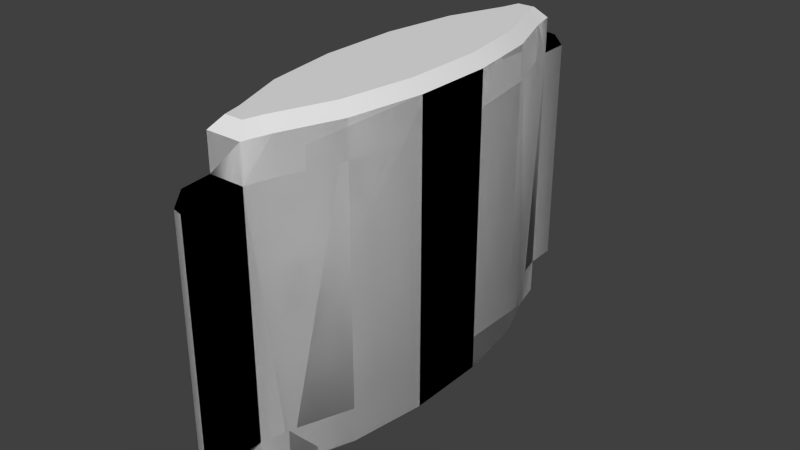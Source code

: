 # Source: patch_berserk.blend  (saved by Blender 2.76.0; exported with 4.5.12 LTS)
import bpy
from mathutils import Matrix  # noqa: F401  (used for matrix-valued properties, if any)

bpy.ops.wm.read_factory_settings(use_empty=True)
scene = bpy.context.scene
scene.name = 'Scene'

# ---- collections
col_collection_1 = bpy.data.collections.new('Collection 1'); scene.collection.children.link(col_collection_1)

# ---- world
world_world = bpy.data.worlds.new('World'); scene.world = world_world
world_world.color = (0.05088, 0.05088, 0.05088)
world_world.use_sun_shadow = False
world_world.sun_shadow_jitter_overblur = 0.0
world_world.cycles.sampling_method = 'NONE'
world_world.cycles.sample_map_resolution = 256

# ---- meshes
me_path_berserk_mesh_data_001 = bpy.data.meshes.new('path_berserk_mesh_data.001')
me_path_berserk_mesh_data_001.from_pydata([(0.007091, 0.07898, -0.0472), (0.006945, -0.079, -0.0472), (-0.007091, -0.07898, -0.0472), (-0.006945, 0.079, -0.0472), (0.007091, 0.07898, 0.04465), (0.006945, -0.079, 0.04465), (-0.007091, -0.07898, 0.04465), (-0.006945, 0.079, 0.04465), (0.006945, -0.1022, -0.0472), (-0.006945, 0.1022, -0.0472), (0.006945, -0.1022, 0.04465), (-0.006945, 0.1022, 0.04465), (0.007091, 0.07898, 0.05864), (0.009648, 0.06875, 0.05864), (0.01812, 0.04592, 0.05864), (0.02269, 0.01609, 0.05864), (0.02269, -0.01618, 0.05864), (0.0181, -0.04599, 0.05864), (0.009621, -0.0688, 0.05864), (0.006945, -0.079, 0.05864), (-0.007091, -0.07898, 0.05864), (-0.009648, -0.06875, 0.05864), (-0.01812, -0.04592, 0.05864), (-0.02269, -0.01609, 0.05864), (-0.02269, 0.01618, 0.05864), (-0.0181, 0.04599, 0.05864), (-0.009621, 0.0688, 0.05864), (-0.006945, 0.079, 0.05864), (0.007091, 0.07898, -0.06083), (0.009648, 0.06875, -0.06083), (0.01812, 0.04592, -0.06083), (0.02269, 0.01609, -0.06083), (0.02269, -0.01618, -0.06083), (0.0181, -0.04599, -0.06083), (0.009621, -0.0688, -0.06083), (0.006945, -0.079, -0.06083), (-0.007091, -0.07898, -0.06083), (-0.009648, -0.06875, -0.06083), (-0.01812, -0.04592, -0.06083), (-0.02269, -0.01609, -0.06083), (-0.02269, 0.01618, -0.06083), (-0.0181, 0.04599, -0.06083), (-0.009621, 0.0688, -0.06083), (-0.006945, 0.079, -0.06083), (-0.002961, 0.1012, -0.0472), (0.006684, 0.09123, -0.0472), (0.002961, -0.1012, -0.0472), (-0.00564, -0.09123, -0.0472), (0.006684, 0.09123, 0.04465), (-0.002961, 0.1012, 0.04465), (-0.00564, -0.09123, 0.04465), (0.002961, -0.1012, 0.04465)], [], [(21, 37, 6), (8, 10, 46), (27, 12, 4), (36, 2, 37), (19, 20, 6), (14, 15, 31), (41, 40, 24), (32, 16, 17), (22, 38, 37), (26, 7, 42), (6, 37, 2), (24, 40, 39), (6, 20, 21), (14, 30, 29), (34, 18, 5), (50, 51, 5), (2, 47, 50), (0, 45, 48), (3, 44, 45), (10, 51, 46), (7, 11, 9), (1, 46, 47), (48, 49, 7), (5, 10, 8), (0, 28, 43), (17, 18, 34), (41, 25, 26), (39, 38, 22), (2, 36, 35), (29, 4, 13), (31, 15, 16), (25, 41, 24), (33, 34, 37), (13, 14, 29), (5, 1, 34), (23, 24, 39), (18, 19, 5), (6, 50, 5), (6, 2, 50), (4, 0, 48), (21, 22, 37), (3, 9, 44), (3, 7, 9), (7, 3, 42), (26, 27, 7), (43, 42, 3), (35, 34, 1), (33, 32, 17), (10, 5, 51), (30, 14, 31), (5, 19, 6), (7, 27, 4), (45, 0, 3), (47, 46, 51), (49, 48, 45), (11, 49, 44), (25, 24, 14), (47, 2, 1), (1, 8, 46), (11, 7, 49), (4, 48, 7), (1, 5, 8), (3, 0, 43), (33, 17, 34), (42, 41, 26), (23, 39, 22), (1, 2, 35), (12, 13, 4), (29, 28, 0), (0, 4, 29), (32, 31, 16), (42, 43, 29), (29, 30, 41), (43, 28, 29), (40, 41, 30), (38, 39, 32), (35, 36, 37), (37, 38, 33), (41, 42, 29), (30, 31, 40), (32, 33, 38), (34, 35, 37), (39, 31, 32), (31, 39, 40), (50, 47, 51), (44, 49, 45), (9, 11, 44), (15, 14, 24), (13, 12, 27), (26, 25, 13), (13, 27, 26), (16, 15, 23), (18, 17, 21), (20, 19, 21), (23, 22, 16), (21, 19, 18), (17, 22, 21), (13, 25, 14), (24, 23, 15), (17, 16, 22)])
me_path_berserk_mesh_data_001.polygons.foreach_set('use_smooth', [True] * 100)
_uv = me_path_berserk_mesh_data_001.uv_layers.new(name='UVMap')
_uv.uv.foreach_set('vector', [0.3066, 0.7654, 0.3066, 0.7615, 0.3063, 0.7649, 0.3054, 0.7622, 0.3054, 0.7639, 0.3052, 0.7622, 0.3102, 0.7654, 0.311, 0.7654, 0.311, 0.7649, 0.3063, 0.7615, 0.3063, 0.762, 0.3066, 0.7615, 0.3071, 0.7654, 0.3062, 0.7654, 0.3062, 0.7649, 0.31, 0.7654, 0.3091, 0.7654, 0.3091, 0.7615, 0.31, 0.7615, 0.3091, 0.7615, 0.3091, 0.7654, 0.3081, 0.7615, 0.3081, 0.7654, 0.3072, 0.7654, 0.3072, 0.7654, 0.3072, 0.7615, 0.3066, 0.7615, 0.3106, 0.7654, 0.3109, 0.7649, 0.3106, 0.7615, 0.3063, 0.7649, 0.3066, 0.7615, 0.3063, 0.762, 0.3091, 0.7654, 0.3091, 0.7615, 0.3081, 0.7615, 0.3063, 0.7649, 0.3063, 0.7654, 0.3066, 0.7654, 0.31, 0.7654, 0.31, 0.7615, 0.3106, 0.7615, 0.3066, 0.7615, 0.3066, 0.7654, 0.3063, 0.7649, 0.3116, 0.7645, 0.312, 0.7642, 0.3122, 0.7648, 0.3061, 0.7619, 0.3053, 0.7619, 0.3053, 0.7648, 0.3111, 0.7619, 0.3119, 0.7619, 0.3119, 0.7648, 0.3116, 0.7619, 0.3118, 0.7625, 0.3123, 0.7622, 0.3054, 0.7639, 0.3052, 0.7639, 0.3052, 0.7622, 0.3111, 0.7648, 0.3124, 0.7648, 0.3124, 0.7619, 0.3123, 0.7625, 0.3121, 0.7619, 0.3116, 0.7621, 0.3055, 0.7646, 0.305, 0.7648, 0.3048, 0.7642, 0.3061, 0.7648, 0.3047, 0.7648, 0.3047, 0.7619, 0.3102, 0.762, 0.3102, 0.7615, 0.3109, 0.7615, 0.3072, 0.7654, 0.3066, 0.7654, 0.3066, 0.7615, 0.31, 0.7615, 0.31, 0.7654, 0.3106, 0.7654, 0.3081, 0.7615, 0.3072, 0.7615, 0.3072, 0.7654, 0.3063, 0.762, 0.3063, 0.7615, 0.307, 0.7615, 0.3106, 0.7615, 0.3109, 0.7649, 0.3106, 0.7654, 0.3091, 0.7615, 0.3091, 0.7654, 0.3081, 0.7654, 0.31, 0.7654, 0.31, 0.7615, 0.3091, 0.7654, 0.3072, 0.7615, 0.3066, 0.7615, 0.3066, 0.7615, 0.3106, 0.7654, 0.31, 0.7654, 0.3106, 0.7615, 0.3063, 0.7649, 0.3063, 0.762, 0.3066, 0.7615, 0.3081, 0.7654, 0.3091, 0.7654, 0.3081, 0.7615, 0.3066, 0.7654, 0.3063, 0.7654, 0.3063, 0.7649, 0.3116, 0.7648, 0.3116, 0.7645, 0.3122, 0.7648, 0.3061, 0.7648, 0.3061, 0.7619, 0.3053, 0.7648, 0.3111, 0.7648, 0.3111, 0.7619, 0.3119, 0.7648, 0.3066, 0.7654, 0.3072, 0.7654, 0.3066, 0.7615, 0.3116, 0.7619, 0.3116, 0.7625, 0.3118, 0.7625, 0.3111, 0.7619, 0.3111, 0.7648, 0.3124, 0.7619, 0.3109, 0.7649, 0.3109, 0.762, 0.3106, 0.7615, 0.3106, 0.7654, 0.3109, 0.7654, 0.3109, 0.7649, 0.3109, 0.7615, 0.3106, 0.7615, 0.3109, 0.762, 0.3063, 0.7615, 0.3066, 0.7615, 0.3063, 0.762, 0.3072, 0.7615, 0.3081, 0.7615, 0.3072, 0.7654, 0.3122, 0.7642, 0.3122, 0.7648, 0.312, 0.7642, 0.31, 0.7615, 0.31, 0.7654, 0.3091, 0.7615, 0.3071, 0.7649, 0.3071, 0.7654, 0.3062, 0.7649, 0.3102, 0.7649, 0.3102, 0.7654, 0.311, 0.7649, 0.3123, 0.7622, 0.3123, 0.7619, 0.3116, 0.7619, 0.3053, 0.7619, 0.3047, 0.7619, 0.3047, 0.7648, 0.3121, 0.7648, 0.3111, 0.7648, 0.3111, 0.7619, 0.3124, 0.7648, 0.3121, 0.7648, 0.3121, 0.7619, 0.31, 0.7654, 0.3091, 0.7654, 0.31, 0.7654, 0.3116, 0.7621, 0.3116, 0.7625, 0.3123, 0.7625, 0.3123, 0.7625, 0.3123, 0.7619, 0.3121, 0.7619, 0.3048, 0.7648, 0.3048, 0.7642, 0.305, 0.7648, 0.3055, 0.7642, 0.3055, 0.7646, 0.3048, 0.7642, 0.3061, 0.7619, 0.3061, 0.7648, 0.3047, 0.7619, 0.3109, 0.762, 0.3102, 0.762, 0.3109, 0.7615, 0.3072, 0.7615, 0.3072, 0.7654, 0.3066, 0.7615, 0.3106, 0.7615, 0.31, 0.7615, 0.3106, 0.7654, 0.3081, 0.7654, 0.3081, 0.7615, 0.3072, 0.7654, 0.307, 0.762, 0.3063, 0.762, 0.307, 0.7615, 0.3109, 0.7654, 0.3106, 0.7654, 0.3109, 0.7649, 0.3106, 0.7615, 0.3109, 0.7615, 0.3109, 0.762, 0.3109, 0.762, 0.3109, 0.7649, 0.3106, 0.7615, 0.3081, 0.7615, 0.3091, 0.7615, 0.3081, 0.7654, 0.3106, 0.7615, 0.3109, 0.7615, 0.3106, 0.7615, 0.3106, 0.7615, 0.31, 0.7615, 0.31, 0.7615, 0.3109, 0.7615, 0.3109, 0.7615, 0.3106, 0.7615, 0.3091, 0.7615, 0.31, 0.7615, 0.31, 0.7615, 0.3072, 0.7615, 0.3081, 0.7615, 0.3081, 0.7615, 0.307, 0.7615, 0.3063, 0.7615, 0.3066, 0.7615, 0.3066, 0.7615, 0.3072, 0.7615, 0.3072, 0.7615, 0.31, 0.7615, 0.3106, 0.7615, 0.3106, 0.7615, 0.31, 0.7615, 0.3091, 0.7615, 0.3091, 0.7615, 0.3081, 0.7615, 0.3072, 0.7615, 0.3072, 0.7615, 0.3066, 0.7615, 0.307, 0.7615, 0.3066, 0.7615, 0.3081, 0.7615, 0.3091, 0.7615, 0.3081, 0.7615, 0.3091, 0.7615, 0.3081, 0.7615, 0.3091, 0.7615, 0.3053, 0.7648, 0.3053, 0.7619, 0.3047, 0.7648, 0.3121, 0.7619, 0.3121, 0.7648, 0.3111, 0.7619, 0.3124, 0.7619, 0.3124, 0.7648, 0.3121, 0.7619, 0.3091, 0.7654, 0.31, 0.7654, 0.3091, 0.7654, 0.3106, 0.7654, 0.311, 0.7654, 0.3109, 0.7654, 0.3106, 0.7654, 0.31, 0.7654, 0.3106, 0.7654, 0.3106, 0.7654, 0.3109, 0.7654, 0.3106, 0.7654, 0.3081, 0.7654, 0.3091, 0.7654, 0.3081, 0.7654, 0.3066, 0.7654, 0.3072, 0.7654, 0.3066, 0.7654, 0.3062, 0.7654, 0.3063, 0.7654, 0.3066, 0.7654, 0.3081, 0.7654, 0.3072, 0.7654, 0.3081, 0.7654, 0.3066, 0.7654, 0.3063, 0.7654, 0.3066, 0.7654, 0.3072, 0.7654, 0.3072, 0.7654, 0.3066, 0.7654, 0.3106, 0.7654, 0.31, 0.7654, 0.31, 0.7654, 0.3091, 0.7654, 0.3081, 0.7654, 0.3091, 0.7654, 0.3072, 0.7654, 0.3081, 0.7654, 0.3072, 0.7654])
me_path_berserk_mesh_data_001.use_remesh_preserve_volume = False
me_path_berserk_mesh_data_001.use_remesh_preserve_attributes = False
me_path_berserk_mesh_data_001.use_mirror_vertex_groups = False
me_path_berserk_mesh_data_001.update()
me_path_berserk_mesh_data = bpy.data.meshes.new('path_berserk_mesh_data')
me_path_berserk_mesh_data.from_pydata([(0.007091, 0.07898, -0.0472), (0.009648, 0.06875, -0.0472), (0.01812, 0.04592, -0.0472), (0.02269, 0.01609, -0.0472), (0.02269, -0.01618, -0.0472), (0.0181, -0.04599, -0.0472), (0.009621, -0.0688, -0.0472), (0.006945, -0.079, -0.0472), (-0.007091, -0.07898, -0.0472), (-0.009648, -0.06875, -0.0472), (-0.01812, -0.04592, -0.0472), (-0.02269, -0.01609, -0.0472), (-0.02269, 0.01618, -0.0472), (-0.0181, 0.04599, -0.0472), (-0.009621, 0.0688, -0.0472), (-0.006945, 0.079, -0.0472), (0.007091, 0.07898, 0.04465), (0.009648, 0.06875, 0.04465), (0.01812, 0.04592, 0.04465), (0.02269, 0.01609, 0.04465), (0.02269, -0.01618, 0.04465), (0.0181, -0.04599, 0.04465), (0.009621, -0.0688, 0.04465), (0.006945, -0.079, 0.04465), (-0.007091, -0.07898, 0.04465), (-0.009648, -0.06875, 0.04465), (-0.01812, -0.04592, 0.04465), (-0.02269, -0.01609, 0.04465), (-0.02269, 0.01618, 0.04465), (-0.0181, 0.04599, 0.04465), (-0.009621, 0.0688, 0.04465), (-0.006945, 0.079, 0.04465), (0.006945, -0.1022, -0.0472), (-0.006945, 0.1022, -0.0472), (0.006945, -0.1022, 0.04465), (-0.006945, 0.1022, 0.04465), (0.003619, 0.07454, 0.06309), (0.007091, 0.07898, 0.05864), (0.005395, 0.06743, 0.06309), (0.009648, 0.06875, 0.05864), (0.01379, 0.0448, 0.06309), (0.01812, 0.04592, 0.05864), (0.01825, 0.01575, 0.06309), (0.02269, 0.01609, 0.05864), (0.01824, -0.01584, 0.06309), (0.02269, -0.01618, 0.05864), (0.01377, -0.04487, 0.06309), (0.0181, -0.04599, 0.05864), (0.005377, -0.06746, 0.06309), (0.009621, -0.0688, 0.05864), (0.003517, -0.07455, 0.06309), (0.006945, -0.079, 0.05864), (-0.003619, -0.07454, 0.06309), (-0.007091, -0.07898, 0.05864), (-0.005395, -0.06743, 0.06309), (-0.009648, -0.06875, 0.05864), (-0.01379, -0.0448, 0.06309), (-0.01812, -0.04592, 0.05864), (-0.01825, -0.01575, 0.06309), (-0.02269, -0.01609, 0.05864), (-0.01824, 0.01584, 0.06309), (-0.02269, 0.01618, 0.05864), (-0.01377, 0.04487, 0.06309), (-0.0181, 0.04599, 0.05864), (-0.005377, 0.06746, 0.06309), (-0.009621, 0.0688, 0.05864), (-0.003517, 0.07455, 0.06309), (-0.006945, 0.079, 0.05864), (0.003619, 0.07454, -0.06528), (0.007091, 0.07898, -0.06083), (0.009648, 0.06875, -0.06083), (0.005395, 0.06743, -0.06528), (0.01812, 0.04592, -0.06083), (0.01379, 0.0448, -0.06528), (0.02269, 0.01609, -0.06083), (0.01825, 0.01575, -0.06528), (0.02269, -0.01618, -0.06083), (0.01824, -0.01584, -0.06528), (0.0181, -0.04599, -0.06083), (0.01377, -0.04487, -0.06528), (0.009621, -0.0688, -0.06083), (0.005377, -0.06746, -0.06528), (0.006945, -0.079, -0.06083), (0.003517, -0.07455, -0.06528), (-0.007091, -0.07898, -0.06083), (-0.003619, -0.07454, -0.06528), (-0.009648, -0.06875, -0.06083), (-0.005395, -0.06743, -0.06528), (-0.01812, -0.04592, -0.06083), (-0.01379, -0.0448, -0.06528), (-0.02269, -0.01609, -0.06083), (-0.01825, -0.01575, -0.06528), (-0.02269, 0.01618, -0.06083), (-0.01824, 0.01584, -0.06528), (-0.0181, 0.04599, -0.06083), (-0.01377, 0.04487, -0.06528), (-0.009621, 0.0688, -0.06083), (-0.005377, 0.06746, -0.06528), (-0.006945, 0.079, -0.06083), (-0.003517, 0.07455, -0.06528), (-0.002961, 0.1012, -0.0472), (0.006684, 0.09123, -0.0472), (0.002961, -0.1012, -0.0472), (-0.00564, -0.09123, -0.0472), (0.006684, 0.09123, 0.04465), (-0.002961, 0.1012, 0.04465), (-0.00564, -0.09123, 0.04465), (0.002961, -0.1012, 0.04465), (0.006945, -0.079, -0.0472), (0.006945, -0.079, -0.0472), (-0.007091, -0.07898, -0.0472), (-0.007091, -0.07898, -0.0472), (-0.006945, 0.079, -0.0472), (-0.006945, 0.079, -0.0472), (0.007091, 0.07898, -0.0472), (0.007091, 0.07898, -0.0472), (0.006945, -0.079, 0.04465), (0.006945, -0.079, 0.04465), (-0.007091, -0.07898, 0.04465), (-0.007091, -0.07898, 0.04465), (-0.006945, 0.079, 0.04465), (-0.006945, 0.079, 0.04465), (0.007091, 0.07898, 0.04465), (0.007091, 0.07898, 0.04465), (0.006945, -0.1022, 0.04465), (0.006945, -0.1022, 0.04465), (0.006945, -0.1022, -0.0472), (0.006945, -0.1022, -0.0472), (-0.006945, 0.1022, 0.04465), (-0.006945, 0.1022, 0.04465), (-0.006945, 0.1022, -0.0472), (-0.006945, 0.1022, -0.0472), (0.009648, 0.06875, 0.05864), (0.007091, 0.07898, 0.05864), (0.007091, 0.07898, 0.05864), (0.007091, 0.07898, 0.05864), (0.003619, 0.07454, 0.06309), (0.003619, 0.07454, 0.06309), (0.005395, 0.06743, 0.06309), (0.01812, 0.04592, 0.05864), (0.01379, 0.0448, 0.06309), (0.02269, 0.01609, 0.05864), (0.01825, 0.01575, 0.06309), (0.02269, -0.01618, 0.05864), (0.01824, -0.01584, 0.06309), (0.0181, -0.04599, 0.05864), (0.01377, -0.04487, 0.06309), (0.009621, -0.0688, 0.05864), (0.005377, -0.06746, 0.06309), (0.003517, -0.07455, 0.06309), (0.003517, -0.07455, 0.06309), (0.006945, -0.079, 0.05864), (0.006945, -0.079, 0.05864), (0.006945, -0.079, 0.05864), (-0.003619, -0.07454, 0.06309), (-0.003619, -0.07454, 0.06309), (-0.007091, -0.07898, 0.05864), (-0.007091, -0.07898, 0.05864), (-0.007091, -0.07898, 0.05864), (-0.009648, -0.06875, 0.05864), (-0.005395, -0.06743, 0.06309), (-0.01812, -0.04592, 0.05864), (-0.01379, -0.0448, 0.06309), (-0.02269, -0.01609, 0.05864), (-0.01825, -0.01575, 0.06309), (-0.02269, 0.01618, 0.05864), (-0.01824, 0.01584, 0.06309), (-0.0181, 0.04599, 0.05864), (-0.01377, 0.04487, 0.06309), (-0.009621, 0.0688, 0.05864), (-0.005377, 0.06746, 0.06309), (-0.003517, 0.07455, 0.06309), (-0.003517, 0.07455, 0.06309), (-0.006945, 0.079, 0.05864), (-0.006945, 0.079, 0.05864), (-0.006945, 0.079, 0.05864), (0.003619, 0.07454, -0.06528), (0.003619, 0.07454, -0.06528), (0.007091, 0.07898, -0.06083), (0.007091, 0.07898, -0.06083), (0.007091, 0.07898, -0.06083), (0.009648, 0.06875, -0.06083), (0.005395, 0.06743, -0.06528), (0.01812, 0.04592, -0.06083), (0.01379, 0.0448, -0.06528), (0.02269, 0.01609, -0.06083), (0.01825, 0.01575, -0.06528), (0.02269, -0.01618, -0.06083), (0.01824, -0.01584, -0.06528), (0.0181, -0.04599, -0.06083), (0.01377, -0.04487, -0.06528), (0.009621, -0.0688, -0.06083), (0.005377, -0.06746, -0.06528), (0.006945, -0.079, -0.06083), (0.006945, -0.079, -0.06083), (0.006945, -0.079, -0.06083), (0.003517, -0.07455, -0.06528), (0.003517, -0.07455, -0.06528), (-0.007091, -0.07898, -0.06083), (-0.007091, -0.07898, -0.06083), (-0.007091, -0.07898, -0.06083), (-0.003619, -0.07454, -0.06528), (-0.003619, -0.07454, -0.06528), (-0.009648, -0.06875, -0.06083), (-0.005395, -0.06743, -0.06528), (-0.01812, -0.04592, -0.06083), (-0.01379, -0.0448, -0.06528), (-0.02269, -0.01609, -0.06083), (-0.01825, -0.01575, -0.06528), (-0.02269, 0.01618, -0.06083), (-0.01824, 0.01584, -0.06528), (-0.0181, 0.04599, -0.06083), (-0.01377, 0.04487, -0.06528), (-0.009621, 0.0688, -0.06083), (-0.005377, 0.06746, -0.06528), (-0.006945, 0.079, -0.06083), (-0.006945, 0.079, -0.06083), (-0.006945, 0.079, -0.06083), (-0.003517, 0.07455, -0.06528), (-0.003517, 0.07455, -0.06528), (0.002961, -0.1012, 0.04465), (-0.00564, -0.09123, 0.04465), (-0.00564, -0.09123, -0.0472), (0.002961, -0.1012, -0.0472), (0.006684, 0.09123, -0.0472), (-0.002961, 0.1012, -0.0472), (-0.002961, 0.1012, 0.04465), (0.006684, 0.09123, 0.04465)], [], [(121, 175, 135, 123), (18, 41, 43, 19), (19, 43, 45, 20), (20, 45, 47, 21), (21, 47, 49, 22), (22, 49, 152, 116), (117, 153, 157, 119), (118, 158, 55, 25), (25, 55, 57, 26), (26, 57, 59, 27), (27, 59, 61, 28), (28, 61, 63, 29), (29, 63, 65, 30), (30, 65, 174, 120), (122, 133, 39, 17), (17, 39, 41, 18), (177, 71, 73, 75, 77, 79, 81, 197, 202, 87, 89, 91, 93, 95, 97, 219), (1, 2, 183, 181), (114, 122, 17, 1), (1, 17, 18, 2), (2, 18, 19, 3), (3, 19, 20, 4), (4, 20, 21, 5), (5, 21, 22, 6), (6, 22, 116, 108), (111, 118, 25, 9), (9, 25, 26, 10), (10, 26, 27, 11), (11, 27, 28, 12), (12, 28, 29, 13), (13, 29, 30, 14), (23, 24, 221, 220, 125), (14, 30, 120, 112), (118, 111, 222, 106), (122, 114, 101, 104), (115, 113, 131, 225, 224), (126, 124, 107, 102), (112, 120, 128, 130), (110, 109, 127, 223, 103), (31, 16, 227, 105, 129), (108, 116, 34, 32), (15, 0, 180, 217), (111, 9, 203, 200), (11, 12, 209, 207), (3, 4, 187, 185), (14, 112, 215, 213), (6, 108, 193, 191), (9, 10, 205, 203), (12, 13, 211, 209), (4, 5, 189, 187), (7, 8, 198, 195), (10, 11, 207, 205), (2, 3, 185, 183), (13, 14, 213, 211), (5, 6, 191, 189), (114, 1, 181, 179), (132, 134, 136, 138), (139, 132, 138, 140), (141, 139, 140, 142), (143, 141, 142, 144), (145, 143, 144, 146), (147, 145, 146, 148), (151, 147, 148, 149), (156, 51, 150, 154), (159, 53, 155, 160), (161, 159, 160, 162), (163, 161, 162, 164), (165, 163, 164, 166), (167, 165, 166, 168), (169, 167, 168, 170), (173, 169, 170, 171), (37, 67, 172, 137), (178, 70, 182, 176), (70, 72, 184, 182), (72, 74, 186, 184), (74, 76, 188, 186), (76, 78, 190, 188), (78, 80, 192, 190), (80, 194, 196, 192), (82, 199, 201, 83), (84, 86, 204, 85), (86, 88, 206, 204), (88, 90, 208, 206), (90, 92, 210, 208), (92, 94, 212, 210), (94, 96, 214, 212), (96, 216, 218, 214), (98, 69, 68, 99), (38, 36, 66, 64, 62, 60, 58, 56, 54, 52, 50, 48, 46, 44, 42, 40), (106, 222, 102, 107), (100, 226, 104, 101), (33, 35, 226, 100)])
me_path_berserk_mesh_data.polygons.foreach_set('use_smooth', [True] * 92)
_uv = me_path_berserk_mesh_data.uv_layers.new(name='UVMap')
_uv.uv.foreach_set('vector', [0.3102, 0.7649, 0.3102, 0.7654, 0.311, 0.7654, 0.311, 0.7649, 0.31, 0.7649, 0.31, 0.7654, 0.3091, 0.7654, 0.3091, 0.7649, 0.3091, 0.7649, 0.3091, 0.7654, 0.3081, 0.7654, 0.3081, 0.7649, 0.3081, 0.7649, 0.3081, 0.7654, 0.3072, 0.7654, 0.3072, 0.7649, 0.3072, 0.7649, 0.3072, 0.7654, 0.3066, 0.7654, 0.3066, 0.7649, 0.3066, 0.7649, 0.3066, 0.7654, 0.3063, 0.7654, 0.3063, 0.7649, 0.3071, 0.7649, 0.3071, 0.7654, 0.3062, 0.7654, 0.3062, 0.7649, 0.3063, 0.7649, 0.3063, 0.7654, 0.3066, 0.7654, 0.3066, 0.7649, 0.3066, 0.7649, 0.3066, 0.7654, 0.3072, 0.7654, 0.3072, 0.7649, 0.3072, 0.7649, 0.3072, 0.7654, 0.3081, 0.7654, 0.3081, 0.7649, 0.3081, 0.7649, 0.3081, 0.7654, 0.3091, 0.7654, 0.3091, 0.7649, 0.3091, 0.7649, 0.3091, 0.7654, 0.31, 0.7654, 0.31, 0.7649, 0.31, 0.7649, 0.31, 0.7654, 0.3106, 0.7654, 0.3106, 0.7649, 0.3106, 0.7649, 0.3106, 0.7654, 0.3109, 0.7654, 0.3109, 0.7649, 0.3109, 0.7649, 0.3109, 0.7654, 0.3106, 0.7654, 0.3106, 0.7649, 0.3106, 0.7649, 0.3106, 0.7654, 0.31, 0.7654, 0.31, 0.7649, 0.3067, 0.7616, 0.3067, 0.7616, 0.3067, 0.7616, 0.3067, 0.7615, 0.3067, 0.7615, 0.3067, 0.7614, 0.3067, 0.7614, 0.3067, 0.7614, 0.3066, 0.7614, 0.3066, 0.7614, 0.3065, 0.7614, 0.3065, 0.7615, 0.3065, 0.7615, 0.3065, 0.7616, 0.3066, 0.7616, 0.3066, 0.7616, 0.3106, 0.762, 0.31, 0.762, 0.31, 0.7615, 0.3106, 0.7615, 0.3109, 0.762, 0.3109, 0.7649, 0.3106, 0.7649, 0.3106, 0.762, 0.3106, 0.762, 0.3106, 0.7649, 0.31, 0.7649, 0.31, 0.762, 0.31, 0.762, 0.31, 0.7649, 0.3091, 0.7649, 0.3091, 0.762, 0.3091, 0.762, 0.3091, 0.7649, 0.3081, 0.7649, 0.3081, 0.762, 0.3081, 0.762, 0.3081, 0.7649, 0.3072, 0.7649, 0.3072, 0.762, 0.3072, 0.762, 0.3072, 0.7649, 0.3066, 0.7649, 0.3066, 0.762, 0.3066, 0.762, 0.3066, 0.7649, 0.3063, 0.7649, 0.3063, 0.762, 0.3063, 0.762, 0.3063, 0.7649, 0.3066, 0.7649, 0.3066, 0.762, 0.3066, 0.762, 0.3066, 0.7649, 0.3072, 0.7649, 0.3072, 0.762, 0.3072, 0.762, 0.3072, 0.7649, 0.3081, 0.7649, 0.3081, 0.762, 0.3081, 0.762, 0.3081, 0.7649, 0.3091, 0.7649, 0.3091, 0.762, 0.3091, 0.762, 0.3091, 0.7649, 0.31, 0.7649, 0.31, 0.762, 0.31, 0.762, 0.31, 0.7649, 0.3106, 0.7649, 0.3106, 0.762, 0.3122, 0.7648, 0.3116, 0.7648, 0.3116, 0.7645, 0.312, 0.7642, 0.3122, 0.7642, 0.3106, 0.762, 0.3106, 0.7649, 0.3109, 0.7649, 0.3109, 0.762, 0.3061, 0.7648, 0.3061, 0.7619, 0.3053, 0.7619, 0.3053, 0.7648, 0.3111, 0.7648, 0.3111, 0.7619, 0.3119, 0.7619, 0.3119, 0.7648, 0.3123, 0.7619, 0.3116, 0.7619, 0.3116, 0.7625, 0.3118, 0.7625, 0.3123, 0.7622, 0.3054, 0.7622, 0.3054, 0.7639, 0.3052, 0.7639, 0.3052, 0.7622, 0.3111, 0.7619, 0.3111, 0.7648, 0.3124, 0.7648, 0.3124, 0.7619, 0.3116, 0.7625, 0.3123, 0.7625, 0.3123, 0.7619, 0.3121, 0.7619, 0.3116, 0.7621, 0.3048, 0.7642, 0.3055, 0.7642, 0.3055, 0.7646, 0.305, 0.7648, 0.3048, 0.7648, 0.3061, 0.7619, 0.3061, 0.7648, 0.3047, 0.7648, 0.3047, 0.7619, 0.3109, 0.762, 0.3102, 0.762, 0.3102, 0.7615, 0.3109, 0.7615, 0.3063, 0.762, 0.3066, 0.762, 0.3066, 0.7615, 0.3063, 0.7615, 0.3081, 0.762, 0.3091, 0.762, 0.3091, 0.7615, 0.3081, 0.7615, 0.3091, 0.762, 0.3081, 0.762, 0.3081, 0.7615, 0.3091, 0.7615, 0.3106, 0.762, 0.3109, 0.762, 0.3109, 0.7615, 0.3106, 0.7615, 0.3066, 0.762, 0.3063, 0.762, 0.3063, 0.7615, 0.3066, 0.7615, 0.3066, 0.762, 0.3072, 0.762, 0.3072, 0.7615, 0.3066, 0.7615, 0.3091, 0.762, 0.31, 0.762, 0.31, 0.7615, 0.3091, 0.7615, 0.3081, 0.762, 0.3072, 0.762, 0.3072, 0.7615, 0.3081, 0.7615, 0.307, 0.762, 0.3063, 0.762, 0.3063, 0.7615, 0.307, 0.7615, 0.3072, 0.762, 0.3081, 0.762, 0.3081, 0.7615, 0.3072, 0.7615, 0.31, 0.762, 0.3091, 0.762, 0.3091, 0.7615, 0.31, 0.7615, 0.31, 0.762, 0.3106, 0.762, 0.3106, 0.7615, 0.31, 0.7615, 0.3072, 0.762, 0.3066, 0.762, 0.3066, 0.7615, 0.3072, 0.7615, 0.3109, 0.762, 0.3106, 0.762, 0.3106, 0.7615, 0.3109, 0.7615, 0.3106, 0.7654, 0.3109, 0.7654, 0.3108, 0.7656, 0.3106, 0.7656, 0.31, 0.7654, 0.3106, 0.7654, 0.3106, 0.7656, 0.31, 0.7656, 0.3091, 0.7654, 0.31, 0.7654, 0.3099, 0.7656, 0.3091, 0.7656, 0.3081, 0.7654, 0.3091, 0.7654, 0.3091, 0.7656, 0.3081, 0.7656, 0.3072, 0.7654, 0.3081, 0.7654, 0.3081, 0.7656, 0.3073, 0.7656, 0.3066, 0.7654, 0.3072, 0.7654, 0.3072, 0.7656, 0.3066, 0.7656, 0.3063, 0.7654, 0.3066, 0.7654, 0.3066, 0.7656, 0.3064, 0.7656, 0.3062, 0.7654, 0.3071, 0.7654, 0.3069, 0.7656, 0.3064, 0.7656, 0.3066, 0.7654, 0.3063, 0.7654, 0.3064, 0.7656, 0.3066, 0.7656, 0.3072, 0.7654, 0.3066, 0.7654, 0.3066, 0.7656, 0.3072, 0.7656, 0.3081, 0.7654, 0.3072, 0.7654, 0.3073, 0.7656, 0.3081, 0.7656, 0.3091, 0.7654, 0.3081, 0.7654, 0.3081, 0.7656, 0.3091, 0.7656, 0.31, 0.7654, 0.3091, 0.7654, 0.3091, 0.7656, 0.31, 0.7656, 0.3106, 0.7654, 0.31, 0.7654, 0.31, 0.7656, 0.3106, 0.7656, 0.3109, 0.7654, 0.3106, 0.7654, 0.3106, 0.7656, 0.3108, 0.7656, 0.311, 0.7654, 0.3102, 0.7654, 0.3104, 0.7656, 0.3108, 0.7656, 0.3109, 0.7615, 0.3106, 0.7615, 0.3106, 0.7613, 0.3108, 0.7613, 0.3106, 0.7615, 0.31, 0.7615, 0.31, 0.7613, 0.3106, 0.7613, 0.31, 0.7615, 0.3091, 0.7615, 0.3091, 0.7613, 0.3099, 0.7613, 0.3091, 0.7615, 0.3081, 0.7615, 0.3081, 0.7613, 0.3091, 0.7613, 0.3081, 0.7615, 0.3072, 0.7615, 0.3073, 0.7613, 0.3081, 0.7613, 0.3072, 0.7615, 0.3066, 0.7615, 0.3066, 0.7613, 0.3072, 0.7613, 0.3066, 0.7615, 0.3063, 0.7615, 0.3064, 0.7613, 0.3066, 0.7613, 0.307, 0.7615, 0.3063, 0.7615, 0.3065, 0.7613, 0.3068, 0.7613, 0.3063, 0.7615, 0.3066, 0.7615, 0.3066, 0.7613, 0.3064, 0.7613, 0.3066, 0.7615, 0.3072, 0.7615, 0.3072, 0.7613, 0.3066, 0.7613, 0.3072, 0.7615, 0.3081, 0.7615, 0.3081, 0.7613, 0.3073, 0.7613, 0.3081, 0.7615, 0.3091, 0.7615, 0.3091, 0.7613, 0.3081, 0.7613, 0.3091, 0.7615, 0.31, 0.7615, 0.31, 0.7613, 0.3091, 0.7613, 0.31, 0.7615, 0.3106, 0.7615, 0.3106, 0.7613, 0.31, 0.7613, 0.3106, 0.7615, 0.3109, 0.7615, 0.3108, 0.7613, 0.3106, 0.7613, 0.3109, 0.7615, 0.3102, 0.7615, 0.3104, 0.7613, 0.3107, 0.7613, 0.3112, 0.7604, 0.3111, 0.7605, 0.3106, 0.7605, 0.3104, 0.7604, 0.3099, 0.76, 0.3097, 0.7595, 0.3097, 0.759, 0.3099, 0.7585, 0.3104, 0.7582, 0.3106, 0.758, 0.3111, 0.758, 0.3112, 0.7582, 0.3117, 0.7585, 0.3119, 0.759, 0.3119, 0.7595, 0.3117, 0.76, 0.3053, 0.7648, 0.3053, 0.7619, 0.3047, 0.7619, 0.3047, 0.7648, 0.3121, 0.7619, 0.3121, 0.7648, 0.3111, 0.7648, 0.3111, 0.7619, 0.3124, 0.7619, 0.3124, 0.7648, 0.3121, 0.7648, 0.3121, 0.7619])
me_path_berserk_mesh_data.use_remesh_preserve_volume = False
me_path_berserk_mesh_data.use_remesh_preserve_attributes = False
me_path_berserk_mesh_data.use_mirror_vertex_groups = False
me_path_berserk_mesh_data.update()

# ---- objects
ob_patch_shadowmesh = bpy.data.objects.new('patch_shadowmesh', me_path_berserk_mesh_data_001)
ob_patch_berserk_mesh = bpy.data.objects.new('patch_berserk_mesh', me_path_berserk_mesh_data)

# ---- transforms, parenting, visibility, modifiers, constraints
ob_patch_shadowmesh.location = (0.0, 0.0, 0.0)
ob_patch_shadowmesh.lineart.crease_threshold = 0.0
ob_patch_berserk_mesh.location = (0.0, 0.0, 0.0)
ob_patch_berserk_mesh.lineart.crease_threshold = 0.0

# ---- collection membership
col_collection_1.objects.link(ob_patch_shadowmesh)
col_collection_1.objects.link(ob_patch_berserk_mesh)

# ---- scene / render settings (as saved in the file)
scene.frame_start = 1; scene.frame_end = 2; scene.frame_set(1)
scene.render.engine = 'BLENDER_EEVEE_NEXT'
scene.render.resolution_percentage = 50
scene.render.dither_intensity = 0.0
scene.cycles.use_denoising = False
scene.cycles.samples = 10
scene.cycles.sampling_pattern = 'TABULATED_SOBOL'
scene.cycles.light_sampling_threshold = 0.0
scene.cycles.use_adaptive_sampling = False
scene.cycles.use_light_tree = False
scene.cycles.blur_glossy = 0.0
scene.cycles.pixel_filter_type = 'GAUSSIAN'
scene.cycles.sample_clamp_indirect = 0.0
scene.view_settings.view_transform = 'Standard'
bpy.context.view_layer.update()

# ---- added for rendering (the .blend has no active camera and no usable light): camera, sun
cam_auto = bpy.data.cameras.new('AutoCamera')
cam_auto.lens = 50.0
cam_auto.sensor_width = 36.0
cam_auto.clip_end = 1000.0
ob_auto_camera = bpy.data.objects.new('AutoCamera', cam_auto)
scene.collection.objects.link(ob_auto_camera)
ob_auto_camera.location = (0.227167, -0.2726, 0.18064)
ob_auto_camera.rotation_euler = (1.09748, -7.21219e-08, 0.694738)
scene.camera = ob_auto_camera
light_auto_sun = bpy.data.lights.new('AutoSun', 'SUN')
light_auto_sun.energy = 3.0
light_auto_sun.angle = 0.0523599
ob_auto_sun = bpy.data.objects.new('AutoSun', light_auto_sun)
scene.collection.objects.link(ob_auto_sun)
ob_auto_sun.rotation_euler = (0.872665, 0.174533, 0.523599)
bpy.context.view_layer.update()
